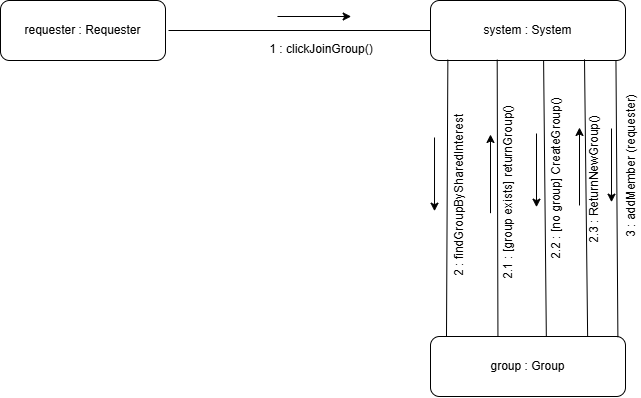

The diagram above was exported from draw.io. Its source (the exported page's mxGraphModel, read from the mxfile embedded in the PNG):
<mxGraphModel dx="1880" dy="479" grid="0" gridSize="10" guides="1" tooltips="1" connect="1" arrows="1" fold="1" page="1" pageScale="1" pageWidth="850" pageHeight="1100" math="0" shadow="0">
  <root>
    <mxCell id="0" />
    <mxCell id="1" parent="0" />
    <mxCell id="NFpNvZc-_uJ15BZK0ffT-1" parent="1" style="rounded=1;whiteSpace=wrap;html=1;" value="system : System" vertex="1">
      <mxGeometry height="60" width="195" x="114" y="110" as="geometry" />
    </mxCell>
    <mxCell id="NFpNvZc-_uJ15BZK0ffT-2" parent="1" style="rounded=1;whiteSpace=wrap;html=1;" value="requester : Requester" vertex="1">
      <mxGeometry height="60" width="165" x="-316" y="110" as="geometry" />
    </mxCell>
    <mxCell id="NFpNvZc-_uJ15BZK0ffT-3" parent="1" style="rounded=1;whiteSpace=wrap;html=1;" value="group : Group" vertex="1">
      <mxGeometry height="60" width="195" x="114" y="446" as="geometry" />
    </mxCell>
    <mxCell id="NFpNvZc-_uJ15BZK0ffT-4" edge="1" parent="1" style="endArrow=none;html=1;rounded=0;entryX=0;entryY=0.5;entryDx=0;entryDy=0;" target="NFpNvZc-_uJ15BZK0ffT-1" value="">
      <mxGeometry height="50" relative="1" width="50" as="geometry">
        <mxPoint x="-148" y="140" as="sourcePoint" />
        <mxPoint x="83" y="206" as="targetPoint" />
      </mxGeometry>
    </mxCell>
    <mxCell id="NFpNvZc-_uJ15BZK0ffT-13" edge="1" parent="1" style="endArrow=classic;html=1;rounded=0;" value="">
      <mxGeometry height="50" relative="1" width="50" as="geometry">
        <mxPoint x="-39" y="126" as="sourcePoint" />
        <mxPoint x="34.67" y="126" as="targetPoint" />
      </mxGeometry>
    </mxCell>
    <mxCell id="NFpNvZc-_uJ15BZK0ffT-14" edge="1" parent="1" style="endArrow=classic;html=1;rounded=0;" value="">
      <mxGeometry height="50" relative="1" width="50" as="geometry">
        <mxPoint x="118.005" y="247.00499999999994" as="sourcePoint" />
        <mxPoint x="118.005" y="320.675" as="targetPoint" />
      </mxGeometry>
    </mxCell>
    <mxCell id="NFpNvZc-_uJ15BZK0ffT-15" parent="1" style="text;html=1;whiteSpace=wrap;strokeColor=none;fillColor=none;align=center;verticalAlign=middle;rounded=0;" value="1 : clickJoinGroup()" vertex="1">
      <mxGeometry height="35" width="114" x="-52" y="141" as="geometry" />
    </mxCell>
    <mxCell id="NFpNvZc-_uJ15BZK0ffT-16" parent="1" style="text;html=1;whiteSpace=wrap;strokeColor=none;fillColor=none;align=center;verticalAlign=middle;rounded=0;direction=south;rotation=270;" value="2 : findGroupBySharedInterest" vertex="1">
      <mxGeometry height="22" width="174.5" x="55.75" y="294.25" as="geometry" />
    </mxCell>
    <mxCell id="NFpNvZc-_uJ15BZK0ffT-18" edge="1" parent="1" style="endArrow=classic;html=1;rounded=0;" value="">
      <mxGeometry height="50" relative="1" width="50" as="geometry">
        <mxPoint x="174" y="322.65999999999997" as="sourcePoint" />
        <mxPoint x="174" y="244" as="targetPoint" />
      </mxGeometry>
    </mxCell>
    <mxCell id="NFpNvZc-_uJ15BZK0ffT-19" parent="1" style="text;html=1;whiteSpace=wrap;strokeColor=none;fillColor=none;align=center;verticalAlign=middle;rounded=0;rotation=270;" value="2.1 : [group exists] returnGroup()" vertex="1">
      <mxGeometry height="22" width="182" x="100" y="290.5" as="geometry" />
    </mxCell>
    <mxCell id="NFpNvZc-_uJ15BZK0ffT-23" edge="1" parent="1" style="endArrow=none;html=1;rounded=0;entryX=0.089;entryY=0.986;entryDx=0;entryDy=0;entryPerimeter=0;" target="NFpNvZc-_uJ15BZK0ffT-1" value="">
      <mxGeometry height="50" relative="1" width="50" as="geometry">
        <mxPoint x="129.99" y="445.7" as="sourcePoint" />
        <mxPoint x="137" y="249" as="targetPoint" />
      </mxGeometry>
    </mxCell>
    <mxCell id="NFpNvZc-_uJ15BZK0ffT-24" edge="1" parent="1" style="endArrow=none;html=1;rounded=0;entryX=0.342;entryY=0.986;entryDx=0;entryDy=0;entryPerimeter=0;" target="NFpNvZc-_uJ15BZK0ffT-1" value="">
      <mxGeometry height="50" relative="1" width="50" as="geometry">
        <mxPoint x="181.44" y="445.51" as="sourcePoint" />
        <mxPoint x="137" y="249" as="targetPoint" />
      </mxGeometry>
    </mxCell>
    <mxCell id="NFpNvZc-_uJ15BZK0ffT-25" edge="1" parent="1" source="NFpNvZc-_uJ15BZK0ffT-3" style="endArrow=none;html=1;rounded=0;entryX=0.58;entryY=1;entryDx=0;entryDy=0;entryPerimeter=0;exitX=0.594;exitY=0.003;exitDx=0;exitDy=0;exitPerimeter=0;" target="NFpNvZc-_uJ15BZK0ffT-1" value="">
      <mxGeometry height="50" relative="1" width="50" as="geometry">
        <mxPoint x="229.79" y="444.21" as="sourcePoint" />
        <mxPoint x="224" y="291" as="targetPoint" />
      </mxGeometry>
    </mxCell>
    <mxCell id="NFpNvZc-_uJ15BZK0ffT-26" edge="1" parent="1" style="endArrow=none;html=1;rounded=0;entryX=0.803;entryY=0.982;entryDx=0;entryDy=0;entryPerimeter=0;exitX=0.819;exitY=0.001;exitDx=0;exitDy=0;exitPerimeter=0;" value="">
      <mxGeometry height="50" relative="1" width="50" as="geometry">
        <mxPoint x="271.12499999999994" y="446.00000000000006" as="sourcePoint" />
        <mxPoint x="268.00500000000005" y="168.86" as="targetPoint" />
      </mxGeometry>
    </mxCell>
    <mxCell id="NFpNvZc-_uJ15BZK0ffT-27" edge="1" parent="1" source="NFpNvZc-_uJ15BZK0ffT-3" style="endArrow=none;html=1;rounded=0;entryX=0.951;entryY=1;entryDx=0;entryDy=0;entryPerimeter=0;exitX=0.961;exitY=0.011;exitDx=0;exitDy=0;exitPerimeter=0;" target="NFpNvZc-_uJ15BZK0ffT-1" value="">
      <mxGeometry height="50" relative="1" width="50" as="geometry">
        <mxPoint x="301.52" y="445.2" as="sourcePoint" />
        <mxPoint x="267" y="197" as="targetPoint" />
      </mxGeometry>
    </mxCell>
    <mxCell id="NFpNvZc-_uJ15BZK0ffT-28" edge="1" parent="1" style="endArrow=classic;html=1;rounded=0;" value="">
      <mxGeometry height="50" relative="1" width="50" as="geometry">
        <mxPoint x="220" y="243" as="sourcePoint" />
        <mxPoint x="220" y="316.6700000000001" as="targetPoint" />
      </mxGeometry>
    </mxCell>
    <mxCell id="NFpNvZc-_uJ15BZK0ffT-29" parent="1" style="text;html=1;whiteSpace=wrap;strokeColor=none;fillColor=none;align=center;verticalAlign=middle;rounded=0;rotation=270;" value="2.2 : [no group] CreateGroup()" vertex="1">
      <mxGeometry height="17.38" width="168.75" x="155.31" y="278.94" as="geometry" />
    </mxCell>
    <mxCell id="NFpNvZc-_uJ15BZK0ffT-30" edge="1" parent="1" style="endArrow=classic;html=1;rounded=0;" value="">
      <mxGeometry height="50" relative="1" width="50" as="geometry">
        <mxPoint x="263" y="314.97" as="sourcePoint" />
        <mxPoint x="263" y="237" as="targetPoint" />
      </mxGeometry>
    </mxCell>
    <mxCell id="NFpNvZc-_uJ15BZK0ffT-31" parent="1" style="text;html=1;whiteSpace=wrap;strokeColor=none;fillColor=none;align=center;verticalAlign=middle;rounded=0;rotation=270;" value="2.3 : ReturnNewGroup()" vertex="1">
      <mxGeometry height="13.69" width="146.85" x="204.42" y="281.73" as="geometry" />
    </mxCell>
    <mxCell id="NFpNvZc-_uJ15BZK0ffT-32" edge="1" parent="1" style="endArrow=classic;html=1;rounded=0;" value="">
      <mxGeometry height="50" relative="1" width="50" as="geometry">
        <mxPoint x="295" y="238" as="sourcePoint" />
        <mxPoint x="295" y="311.6700000000001" as="targetPoint" />
      </mxGeometry>
    </mxCell>
    <mxCell id="NFpNvZc-_uJ15BZK0ffT-33" parent="1" style="text;html=1;whiteSpace=wrap;strokeColor=none;fillColor=none;align=center;verticalAlign=middle;rounded=0;rotation=270;" value="3 : addMember (requester)" vertex="1">
      <mxGeometry height="19" width="152" x="238.5" y="266.5" as="geometry" />
    </mxCell>
  </root>
</mxGraphModel>